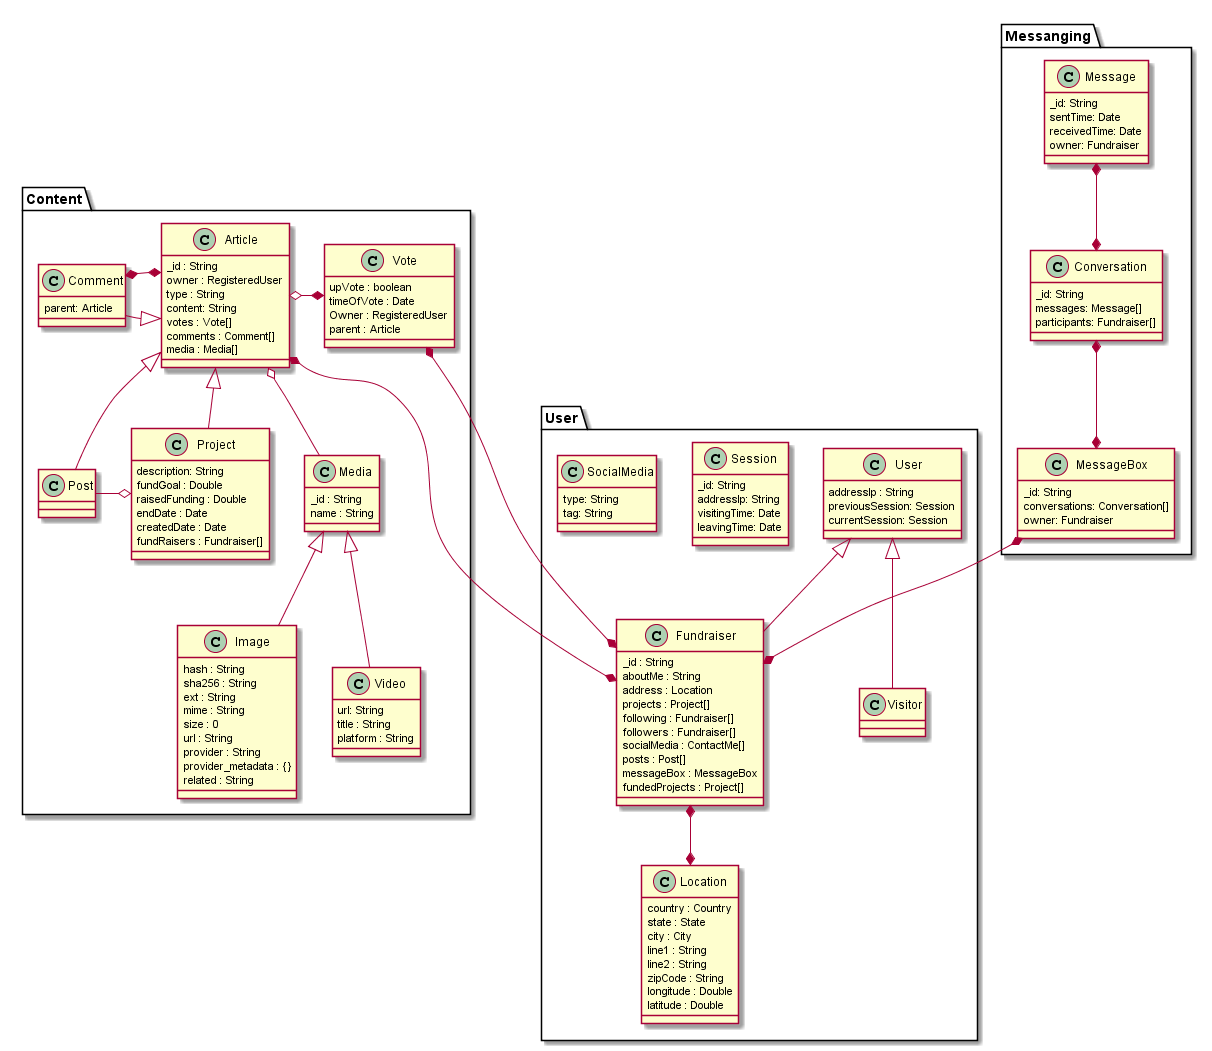

The diagram above was rendered by PlantUML. Its source (embedded in the PNG):
@startuml User


package Content{
    class Post extends Article{
    }
    class Vote{
        upVote : boolean
        timeOfVote : Date
        Owner : RegisteredUser
        parent : Article
    }
    class Project extends Article{
        description: String
        fundGoal : Double
        raisedFunding : Double
        endDate : Date
        createdDate : Date
        fundRaisers : Fundraiser[]
    }

    class Comment extends Article{
        parent: Article
    }
    class Article{
        _id : String
        owner : RegisteredUser
        type : String
        content: String
        votes : Vote[]
        comments : Comment[]
        media : Media[]
    }
    class Media{
        _id : String
        name : String


    }
    class Image extends Media{
        hash : String
        sha256 : String
        ext : String
        mime : String
        size : 0
        url : String
        provider : String
        provider_metadata : {}
        related : String

    }
    class Video extends Media{
        url: String
        title : String
        platform : String
    }
    Article o-* Vote
    Article *-right-* Comment
    Project o-left- Post
    Article o-- Media

}
package Messanging {

    class MessageBox{
        _id: String
        conversations: Conversation[]
        owner: Fundraiser
    }
    class Conversation{
        _id: String
        messages: Message[]
        participants: Fundraiser[]
    }
    class Message{
        _id: String 
        sentTime: Date 
        receivedTime: Date 
        owner: Fundraiser
    }


}

package User{

    class User {
        addressIp : String
        previousSession: Session
        currentSession: Session
    }

    class Session{
        _id: String
        addressIp: String
        visitingTime: Date
        leavingTime: Date
    }

    class Fundraiser extends User{
        _id : String
        aboutMe : String
        address : Location
        projects : Project[]
        following : Fundraiser[]
        followers : Fundraiser[]
        socialMedia : ContactMe[]
        posts : Post[]
        messageBox : MessageBox
        fundedProjects : Project[]

    }
    class Visitor extends User{
    }
    class Location{
        country : Country
        state : State
        city : City
        line1 : String
        line2 : String
        zipCode : String
        longitude : Double
        latitude : Double
    }
    class SocialMedia{
        type: String
        tag: String
    }
}



MessageBox  *--*  Fundraiser

Article  *--*  Fundraiser

Fundraiser *--* Location
Vote  *---*  Fundraiser

MessageBox  *-down-*  Conversation
Message  *-up-*  Conversation


@enduml